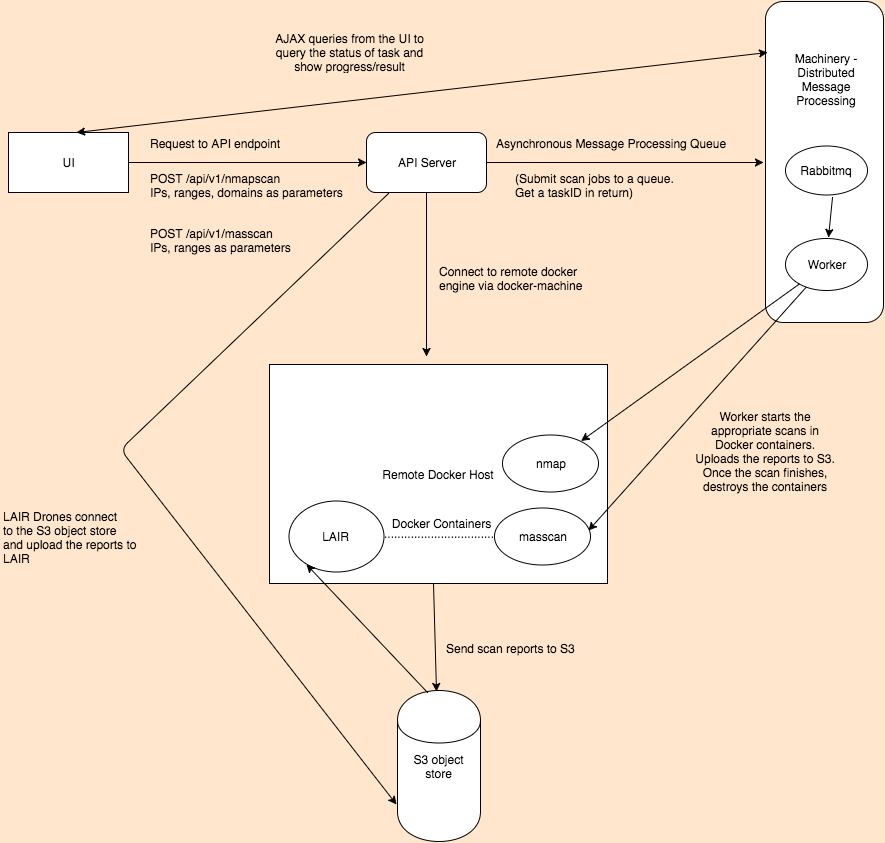

The diagram above was exported from draw.io. Its source (the exported page's mxGraphModel, read from the mxfile embedded in the PNG):
<mxGraphModel dx="2164" dy="1355" grid="0" gridSize="10" guides="1" tooltips="1" connect="0" arrows="1" fold="1" page="0" pageScale="1.5" pageWidth="826" pageHeight="1169" background="#FFE6CC" math="0" shadow="0">
  <root>
    <mxCell id="0" style=";html=1;" />
    <mxCell id="1" style=";html=1;" parent="0" />
    <mxCell id="1514b8e52ca1fdb6-68" style="edgeStyle=orthogonalEdgeStyle;rounded=0;html=1;jettySize=auto;orthogonalLoop=1;" edge="1" parent="1" source="1514b8e52ca1fdb6-66" target="1514b8e52ca1fdb6-67">
      <mxGeometry relative="1" as="geometry" />
    </mxCell>
    <mxCell id="1514b8e52ca1fdb6-66" value="UI" style="whiteSpace=wrap;html=1;" vertex="1" parent="1">
      <mxGeometry x="-944" y="-545" width="120" height="60" as="geometry" />
    </mxCell>
    <mxCell id="1514b8e52ca1fdb6-73" style="edgeStyle=orthogonalEdgeStyle;rounded=0;html=1;jettySize=auto;orthogonalLoop=1;entryX=0.503;entryY=1.02;entryPerimeter=0;" edge="1" parent="1" source="1514b8e52ca1fdb6-67" target="1514b8e52ca1fdb6-71">
      <mxGeometry relative="1" as="geometry">
        <Array as="points" />
      </mxGeometry>
    </mxCell>
    <mxCell id="1514b8e52ca1fdb6-84" style="edgeStyle=orthogonalEdgeStyle;rounded=0;html=1;jettySize=auto;orthogonalLoop=1;" edge="1" parent="1" source="1514b8e52ca1fdb6-67">
      <mxGeometry relative="1" as="geometry">
        <mxPoint x="-526" y="-321" as="targetPoint" />
      </mxGeometry>
    </mxCell>
    <mxCell id="1514b8e52ca1fdb6-67" value="API Server" style="rounded=1;whiteSpace=wrap;html=1;" vertex="1" parent="1">
      <mxGeometry x="-586" y="-545" width="120" height="60" as="geometry" />
    </mxCell>
    <mxCell id="1514b8e52ca1fdb6-69" value="Request to API endpoint&lt;div&gt;&lt;br&gt;&lt;/div&gt;" style="text;html=1;resizable=0;points=[];autosize=1;align=left;verticalAlign=top;spacingTop=-4;" vertex="1" parent="1">
      <mxGeometry x="-804" y="-543" width="140" height="28" as="geometry" />
    </mxCell>
    <mxCell id="1514b8e52ca1fdb6-70" value="POST /api/v1/nmapscan&lt;div&gt;IPs, ranges, domains as parameters&lt;/div&gt;" style="text;html=1;resizable=0;points=[];autosize=1;align=left;verticalAlign=top;spacingTop=-4;" vertex="1" parent="1">
      <mxGeometry x="-804" y="-508" width="203" height="28" as="geometry" />
    </mxCell>
    <mxCell id="1514b8e52ca1fdb6-71" value="" style="rounded=1;whiteSpace=wrap;html=1;direction=south;" vertex="1" parent="1">
      <mxGeometry x="-187" y="-676" width="118" height="321" as="geometry" />
    </mxCell>
    <mxCell id="1514b8e52ca1fdb6-76" value="POST /api/v1/masscan&lt;div&gt;IPs, ranges as parameters&lt;/div&gt;" style="text;html=1;resizable=0;points=[];autosize=1;align=left;verticalAlign=top;spacingTop=-4;" vertex="1" parent="1">
      <mxGeometry x="-804" y="-453" width="151" height="28" as="geometry" />
    </mxCell>
    <mxCell id="1514b8e52ca1fdb6-77" value="Asynchronous Message Processing Queue" style="text;html=1;resizable=0;points=[];autosize=1;align=left;verticalAlign=top;spacingTop=-4;" vertex="1" parent="1">
      <mxGeometry x="-458" y="-543" width="240" height="14" as="geometry" />
    </mxCell>
    <mxCell id="1514b8e52ca1fdb6-78" value="(Submit scan jobs to a queue.&amp;nbsp;&lt;div&gt;&lt;span style=&quot;line-height: 1.2&quot;&gt;Get a taskID in return)&lt;/span&gt;&lt;/div&gt;" style="text;html=1;resizable=0;points=[];autosize=1;align=left;verticalAlign=top;spacingTop=-4;" vertex="1" parent="1">
      <mxGeometry x="-439" y="-508" width="172" height="28" as="geometry" />
    </mxCell>
    <mxCell id="1514b8e52ca1fdb6-79" value="Rabbitmq" style="ellipse;whiteSpace=wrap;html=1;" vertex="1" parent="1">
      <mxGeometry x="-167" y="-532" width="82" height="49" as="geometry" />
    </mxCell>
    <mxCell id="1514b8e52ca1fdb6-82" value="Worker" style="ellipse;whiteSpace=wrap;html=1;" vertex="1" parent="1">
      <mxGeometry x="-167" y="-439" width="82" height="52" as="geometry" />
    </mxCell>
    <mxCell id="1514b8e52ca1fdb6-83" value="Remote Docker Host" style="whiteSpace=wrap;html=1;" vertex="1" parent="1">
      <mxGeometry x="-683" y="-313" width="338" height="219" as="geometry" />
    </mxCell>
    <mxCell id="1514b8e52ca1fdb6-85" value="Connect to remote docker&amp;nbsp;&lt;div&gt;&lt;span style=&quot;line-height: 1.2&quot;&gt;engine via docker-machine&lt;/span&gt;&lt;/div&gt;" style="text;html=1;resizable=0;points=[];autosize=1;align=left;verticalAlign=top;spacingTop=-4;" vertex="1" parent="1">
      <mxGeometry x="-515" y="-415" width="153" height="28" as="geometry" />
    </mxCell>
    <mxCell id="1514b8e52ca1fdb6-87" value="" style="endArrow=classic;html=1;entryX=0.979;entryY=0.404;entryPerimeter=0;" edge="1" parent="1" source="1514b8e52ca1fdb6-82" target="1514b8e52ca1fdb6-90">
      <mxGeometry width="50" height="50" relative="1" as="geometry">
        <mxPoint x="-916" y="-517" as="sourcePoint" />
        <mxPoint x="-310" y="-272" as="targetPoint" />
      </mxGeometry>
    </mxCell>
    <mxCell id="1514b8e52ca1fdb6-89" value="nmap" style="ellipse;whiteSpace=wrap;html=1;" vertex="1" parent="1">
      <mxGeometry x="-450" y="-243" width="96" height="57" as="geometry" />
    </mxCell>
    <mxCell id="1514b8e52ca1fdb6-90" value="masscan" style="ellipse;whiteSpace=wrap;html=1;" vertex="1" parent="1">
      <mxGeometry x="-458" y="-170" width="96" height="57" as="geometry" />
    </mxCell>
    <mxCell id="1514b8e52ca1fdb6-92" value="................................." style="text;html=1;strokeColor=none;fillColor=none;align=center;verticalAlign=middle;whiteSpace=wrap;overflow=hidden;" vertex="1" parent="1">
      <mxGeometry x="-574" y="-154" width="119" height="20" as="geometry" />
    </mxCell>
    <mxCell id="1514b8e52ca1fdb6-94" value="" style="endArrow=classic;html=1;" edge="1" parent="1" source="1514b8e52ca1fdb6-82" target="1514b8e52ca1fdb6-89">
      <mxGeometry width="50" height="50" relative="1" as="geometry">
        <mxPoint x="-916" y="-489" as="sourcePoint" />
        <mxPoint x="-866" y="-539" as="targetPoint" />
      </mxGeometry>
    </mxCell>
    <mxCell id="1514b8e52ca1fdb6-95" value="S3 object store" style="shape=cylinder;whiteSpace=wrap;html=1;" vertex="1" parent="1">
      <mxGeometry x="-555" y="13" width="83" height="151" as="geometry" />
    </mxCell>
    <mxCell id="1514b8e52ca1fdb6-99" value="Send scan reports to S3" style="text;html=1;resizable=0;points=[];autosize=1;align=left;verticalAlign=top;spacingTop=-4;" vertex="1" parent="1">
      <mxGeometry x="-508" y="-38" width="139" height="14" as="geometry" />
    </mxCell>
    <mxCell id="1514b8e52ca1fdb6-101" value="" style="endArrow=classic;html=1;exitX=0.183;exitY=1.017;exitPerimeter=0;entryX=-0.012;entryY=0.753;entryPerimeter=0;" edge="1" parent="1" source="1514b8e52ca1fdb6-67" target="1514b8e52ca1fdb6-95">
      <mxGeometry width="50" height="50" relative="1" as="geometry">
        <mxPoint x="-1095" y="-505" as="sourcePoint" />
        <mxPoint x="-1045" y="-555" as="targetPoint" />
        <Array as="points">
          <mxPoint x="-832" y="-228" />
        </Array>
      </mxGeometry>
    </mxCell>
    <mxCell id="1514b8e52ca1fdb6-105" value="LAIR Drones connect&lt;div&gt;to the S3 object store&lt;/div&gt;&lt;div&gt;and upload the reports to&amp;nbsp;&lt;/div&gt;&lt;div&gt;LAIR&lt;/div&gt;" style="text;html=1;resizable=0;points=[];autosize=1;align=left;verticalAlign=top;spacingTop=-4;" vertex="1" parent="1">
      <mxGeometry x="-951" y="-170" width="147" height="56" as="geometry" />
    </mxCell>
    <mxCell id="1514b8e52ca1fdb6-106" value="LAIR" style="ellipse;whiteSpace=wrap;html=1;" vertex="1" parent="1">
      <mxGeometry x="-664" y="-177" width="95" height="71" as="geometry" />
    </mxCell>
    <mxCell id="1514b8e52ca1fdb6-107" value="" style="endArrow=classic;html=1;exitX=0.357;exitY=0.011;exitPerimeter=0;entryX=0.189;entryY=0.904;entryPerimeter=0;" edge="1" parent="1" source="1514b8e52ca1fdb6-95" target="1514b8e52ca1fdb6-106">
      <mxGeometry width="50" height="50" relative="1" as="geometry">
        <mxPoint x="-1095" y="-505" as="sourcePoint" />
        <mxPoint x="-1045" y="-555" as="targetPoint" />
      </mxGeometry>
    </mxCell>
    <mxCell id="1514b8e52ca1fdb6-108" value="Docker Containers" style="text;html=1;strokeColor=none;fillColor=none;align=center;verticalAlign=middle;whiteSpace=wrap;overflow=hidden;" vertex="1" parent="1">
      <mxGeometry x="-574" y="-164" width="124" height="20" as="geometry" />
    </mxCell>
    <mxCell id="1514b8e52ca1fdb6-109" value="Worker starts the appropriate scans in Docker containers. Uploads the reports to S3. Once the scan finishes, destroys the containers" style="text;html=1;strokeColor=none;fillColor=none;align=center;verticalAlign=middle;whiteSpace=wrap;overflow=hidden;" vertex="1" parent="1">
      <mxGeometry x="-261" y="-298" width="148" height="144" as="geometry" />
    </mxCell>
    <mxCell id="1514b8e52ca1fdb6-110" value="" style="endArrow=classic;html=1;exitX=0.573;exitY=1.061;exitPerimeter=0;entryX=0.524;entryY=-0.019;entryPerimeter=0;" edge="1" parent="1" source="1514b8e52ca1fdb6-79" target="1514b8e52ca1fdb6-82">
      <mxGeometry width="50" height="50" relative="1" as="geometry">
        <mxPoint x="-1095" y="-717" as="sourcePoint" />
        <mxPoint x="-1045" y="-767" as="targetPoint" />
      </mxGeometry>
    </mxCell>
    <mxCell id="1514b8e52ca1fdb6-111" value="Machinery - Distributed Message Processing" style="text;html=1;strokeColor=none;fillColor=none;align=center;verticalAlign=middle;whiteSpace=wrap;overflow=hidden;" vertex="1" parent="1">
      <mxGeometry x="-166" y="-648" width="80" height="100" as="geometry" />
    </mxCell>
    <mxCell id="1514b8e52ca1fdb6-114" value="AJAX queries from the UI to query the status of task and show progress/result" style="text;html=1;strokeColor=none;fillColor=none;align=center;verticalAlign=middle;whiteSpace=wrap;overflow=hidden;" vertex="1" parent="1">
      <mxGeometry x="-690" y="-648" width="175" height="45" as="geometry" />
    </mxCell>
    <mxCell id="1514b8e52ca1fdb6-115" value="" style="endArrow=classic;startArrow=classic;html=1;exitX=0.567;exitY=-0.006;exitPerimeter=0;entryX=0.158;entryY=0.986;entryPerimeter=0;" edge="1" parent="1" source="1514b8e52ca1fdb6-66" target="1514b8e52ca1fdb6-71">
      <mxGeometry width="50" height="50" relative="1" as="geometry">
        <mxPoint x="-1078" y="-689" as="sourcePoint" />
        <mxPoint x="-1028" y="-739" as="targetPoint" />
      </mxGeometry>
    </mxCell>
    <mxCell id="1514b8e52ca1fdb6-117" value="" style="endArrow=classic;html=1;exitX=0.485;exitY=1;exitPerimeter=0;entryX=0.47;entryY=0.007;entryPerimeter=0;" edge="1" parent="1" source="1514b8e52ca1fdb6-83" target="1514b8e52ca1fdb6-95">
      <mxGeometry width="50" height="50" relative="1" as="geometry">
        <mxPoint x="-994" y="-437" as="sourcePoint" />
        <mxPoint x="-944" y="-487" as="targetPoint" />
      </mxGeometry>
    </mxCell>
  </root>
</mxGraphModel>